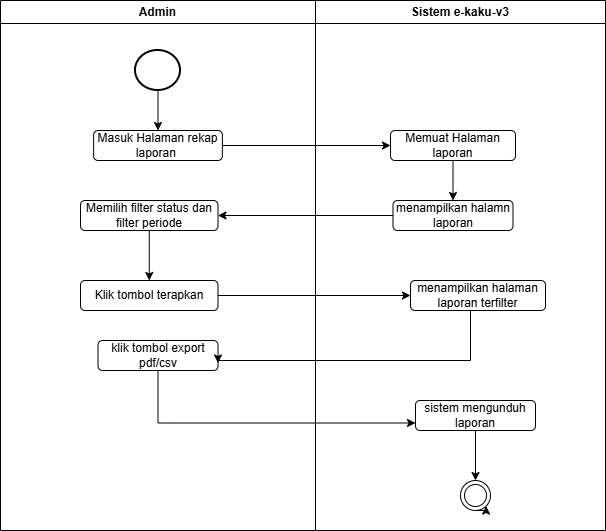

The diagram above was exported from draw.io. Its source (the exported page's mxGraphModel, read from the mxfile embedded in the PNG):
<mxGraphModel dx="741" dy="464" grid="1" gridSize="10" guides="1" tooltips="1" connect="1" arrows="1" fold="1" page="1" pageScale="1" pageWidth="850" pageHeight="1100" math="0" shadow="0">
  <root>
    <mxCell id="0" />
    <mxCell id="1" parent="0" />
    <mxCell id="abOBuoSOdG3wigXf7lQ--1" parent="1" style="swimlane;whiteSpace=wrap;html=1;" value="Admin" vertex="1">
      <mxGeometry height="530" width="315" x="390" y="210" as="geometry" />
    </mxCell>
    <mxCell id="abOBuoSOdG3wigXf7lQ--2" edge="1" parent="abOBuoSOdG3wigXf7lQ--1" source="abOBuoSOdG3wigXf7lQ--3" style="edgeStyle=orthogonalEdgeStyle;rounded=0;orthogonalLoop=1;jettySize=auto;html=1;entryX=0.5;entryY=0;entryDx=0;entryDy=0;" target="abOBuoSOdG3wigXf7lQ--4">
      <mxGeometry relative="1" as="geometry" />
    </mxCell>
    <mxCell id="abOBuoSOdG3wigXf7lQ--3" parent="abOBuoSOdG3wigXf7lQ--1" style="strokeWidth=2;html=1;shape=mxgraph.flowchart.start_2;whiteSpace=wrap;" value="" vertex="1">
      <mxGeometry height="40" width="45" x="135" y="50" as="geometry" />
    </mxCell>
    <mxCell id="abOBuoSOdG3wigXf7lQ--4" parent="abOBuoSOdG3wigXf7lQ--1" style="rounded=1;whiteSpace=wrap;html=1;" value="Masuk Halaman rekap laporan&amp;nbsp;" vertex="1">
      <mxGeometry height="30" width="128.75" x="93.13" y="130" as="geometry" />
    </mxCell>
    <mxCell id="abOBuoSOdG3wigXf7lQ--15" edge="1" parent="abOBuoSOdG3wigXf7lQ--1" source="abOBuoSOdG3wigXf7lQ--12" style="edgeStyle=orthogonalEdgeStyle;rounded=0;orthogonalLoop=1;jettySize=auto;html=1;" target="abOBuoSOdG3wigXf7lQ--14" value="">
      <mxGeometry relative="1" as="geometry" />
    </mxCell>
    <mxCell id="abOBuoSOdG3wigXf7lQ--12" parent="abOBuoSOdG3wigXf7lQ--1" style="rounded=1;whiteSpace=wrap;html=1;" value="Memilih filter status dan filter periode" vertex="1">
      <mxGeometry height="30" width="137.5" x="80" y="200" as="geometry" />
    </mxCell>
    <mxCell id="abOBuoSOdG3wigXf7lQ--14" parent="abOBuoSOdG3wigXf7lQ--1" style="rounded=1;whiteSpace=wrap;html=1;" value="Klik tombol terapkan" vertex="1">
      <mxGeometry height="30" width="137.5" x="79.99999999999999" y="280" as="geometry" />
    </mxCell>
    <mxCell id="abOBuoSOdG3wigXf7lQ--19" parent="abOBuoSOdG3wigXf7lQ--1" style="rounded=1;whiteSpace=wrap;html=1;" value="klik tombol export pdf/csv" vertex="1">
      <mxGeometry height="30" width="120" x="97.50999999999999" y="340" as="geometry" />
    </mxCell>
    <mxCell id="abOBuoSOdG3wigXf7lQ--5" parent="1" style="swimlane;whiteSpace=wrap;html=1;" value="Sistem e-kaku-v3" vertex="1">
      <mxGeometry height="530" width="290" x="705" y="210" as="geometry" />
    </mxCell>
    <mxCell id="abOBuoSOdG3wigXf7lQ--6" parent="abOBuoSOdG3wigXf7lQ--5" style="ellipse;html=1;shape=endState;" value="" vertex="1">
      <mxGeometry height="30" width="30" x="145" y="480" as="geometry" />
    </mxCell>
    <mxCell id="abOBuoSOdG3wigXf7lQ--7" edge="1" parent="abOBuoSOdG3wigXf7lQ--5" source="abOBuoSOdG3wigXf7lQ--8" style="edgeStyle=orthogonalEdgeStyle;rounded=0;orthogonalLoop=1;jettySize=auto;html=1;" target="abOBuoSOdG3wigXf7lQ--10" value="">
      <mxGeometry relative="1" as="geometry" />
    </mxCell>
    <mxCell id="abOBuoSOdG3wigXf7lQ--8" parent="abOBuoSOdG3wigXf7lQ--5" style="rounded=1;whiteSpace=wrap;html=1;" value="Memuat Halaman laporan" vertex="1">
      <mxGeometry height="30" width="125" x="75" y="130" as="geometry" />
    </mxCell>
    <mxCell id="abOBuoSOdG3wigXf7lQ--10" parent="abOBuoSOdG3wigXf7lQ--5" style="rounded=1;whiteSpace=wrap;html=1;" value="menampilkan halamn laporan" vertex="1">
      <mxGeometry height="30" width="120" x="77.5" y="200" as="geometry" />
    </mxCell>
    <mxCell id="abOBuoSOdG3wigXf7lQ--17" parent="abOBuoSOdG3wigXf7lQ--5" style="rounded=1;whiteSpace=wrap;html=1;" value="menampilkan halaman laporan terfilter" vertex="1">
      <mxGeometry height="30" width="135" x="95" y="280" as="geometry" />
    </mxCell>
    <mxCell id="abOBuoSOdG3wigXf7lQ--27" edge="1" parent="abOBuoSOdG3wigXf7lQ--5" source="abOBuoSOdG3wigXf7lQ--20" style="edgeStyle=orthogonalEdgeStyle;rounded=0;orthogonalLoop=1;jettySize=auto;html=1;" target="abOBuoSOdG3wigXf7lQ--6" value="">
      <mxGeometry relative="1" as="geometry" />
    </mxCell>
    <mxCell id="abOBuoSOdG3wigXf7lQ--20" parent="abOBuoSOdG3wigXf7lQ--5" style="rounded=1;whiteSpace=wrap;html=1;" value="sistem mengunduh laporan" vertex="1">
      <mxGeometry height="30" width="120" x="100" y="400" as="geometry" />
    </mxCell>
    <mxCell id="abOBuoSOdG3wigXf7lQ--25" edge="1" parent="abOBuoSOdG3wigXf7lQ--5" source="abOBuoSOdG3wigXf7lQ--6" style="edgeStyle=orthogonalEdgeStyle;rounded=0;orthogonalLoop=1;jettySize=auto;html=1;exitX=0.5;exitY=1;exitDx=0;exitDy=0;entryX=1;entryY=1;entryDx=0;entryDy=0;" target="abOBuoSOdG3wigXf7lQ--6">
      <mxGeometry relative="1" as="geometry" />
    </mxCell>
    <mxCell id="abOBuoSOdG3wigXf7lQ--11" edge="1" parent="1" source="abOBuoSOdG3wigXf7lQ--4" style="edgeStyle=orthogonalEdgeStyle;rounded=0;orthogonalLoop=1;jettySize=auto;html=1;entryX=0;entryY=0.5;entryDx=0;entryDy=0;" target="abOBuoSOdG3wigXf7lQ--8">
      <mxGeometry relative="1" as="geometry" />
    </mxCell>
    <mxCell id="abOBuoSOdG3wigXf7lQ--13" edge="1" parent="1" source="abOBuoSOdG3wigXf7lQ--10" style="edgeStyle=orthogonalEdgeStyle;rounded=0;orthogonalLoop=1;jettySize=auto;html=1;entryX=1;entryY=0.5;entryDx=0;entryDy=0;" target="abOBuoSOdG3wigXf7lQ--12">
      <mxGeometry relative="1" as="geometry" />
    </mxCell>
    <mxCell id="abOBuoSOdG3wigXf7lQ--18" edge="1" parent="1" source="abOBuoSOdG3wigXf7lQ--14" style="edgeStyle=orthogonalEdgeStyle;rounded=0;orthogonalLoop=1;jettySize=auto;html=1;" target="abOBuoSOdG3wigXf7lQ--17">
      <mxGeometry relative="1" as="geometry" />
    </mxCell>
    <mxCell id="abOBuoSOdG3wigXf7lQ--22" edge="1" parent="1" source="abOBuoSOdG3wigXf7lQ--17" style="edgeStyle=orthogonalEdgeStyle;rounded=0;orthogonalLoop=1;jettySize=auto;html=1;entryX=1;entryY=0.75;entryDx=0;entryDy=0;" target="abOBuoSOdG3wigXf7lQ--19">
      <mxGeometry relative="1" as="geometry">
        <Array as="points">
          <mxPoint x="860" y="570" />
          <mxPoint x="607" y="570" />
        </Array>
      </mxGeometry>
    </mxCell>
    <mxCell id="abOBuoSOdG3wigXf7lQ--23" edge="1" parent="1" source="abOBuoSOdG3wigXf7lQ--19" style="edgeStyle=orthogonalEdgeStyle;rounded=0;orthogonalLoop=1;jettySize=auto;html=1;entryX=0;entryY=0.75;entryDx=0;entryDy=0;" target="abOBuoSOdG3wigXf7lQ--20">
      <mxGeometry relative="1" as="geometry">
        <Array as="points">
          <mxPoint x="547" y="632" />
        </Array>
      </mxGeometry>
    </mxCell>
  </root>
</mxGraphModel>